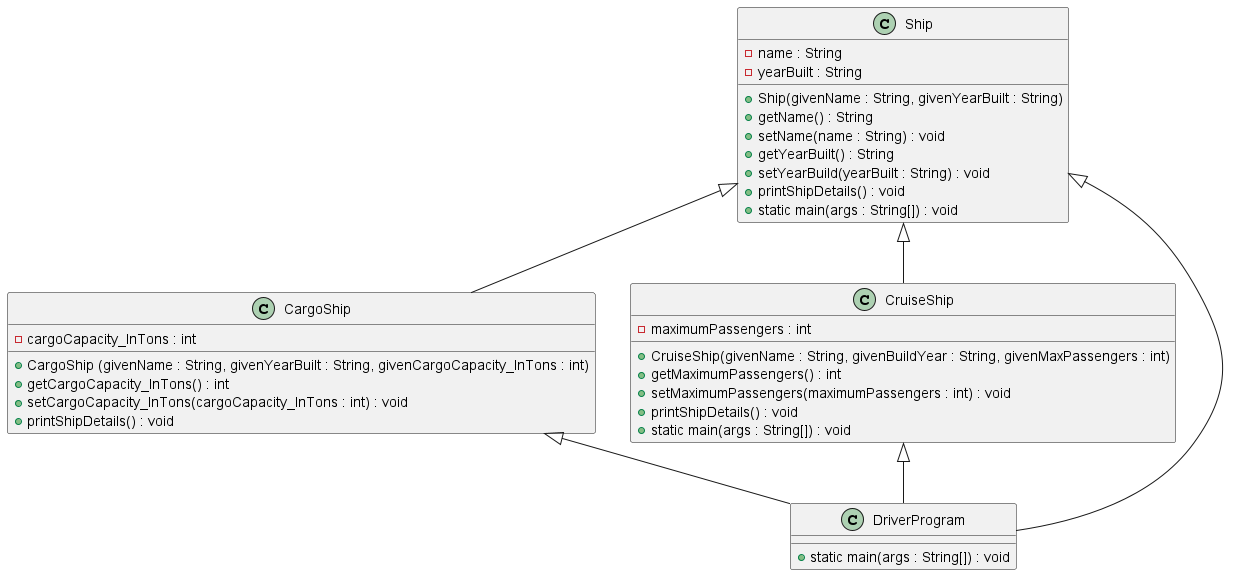

The diagram above was rendered by PlantUML. Its source (embedded in the PNG):
@startuml
'https://plantuml.com/class-diagram

class Ship
{
    - name : String
    - yearBuilt : String

    + Ship(givenName : String, givenYearBuilt : String)
    + getName() : String
    + setName(name : String) : void
    + getYearBuilt() : String
    + setYearBuild(yearBuilt : String) : void
    + printShipDetails() : void
    + static main(args : String[]) : void
}


class CargoShip
{
    - cargoCapacity_InTons : int
    + CargoShip (givenName : String, givenYearBuilt : String, givenCargoCapacity_InTons : int)
    + getCargoCapacity_InTons() : int
    + setCargoCapacity_InTons(cargoCapacity_InTons : int) : void
    + printShipDetails() : void
}

class CruiseShip
{
    - maximumPassengers : int
    + CruiseShip(givenName : String, givenBuildYear : String, givenMaxPassengers : int)
    + getMaximumPassengers() : int
    + setMaximumPassengers(maximumPassengers : int) : void
    + printShipDetails() : void
    + static main(args : String[]) : void
}

class DriverProgram
{
    + static main(args : String[]) : void
}


Ship <|-- CargoShip
Ship <|-- CruiseShip
CargoShip <|-- DriverProgram
CruiseShip <|-- DriverProgram
Ship <|-- DriverProgram



@enduml